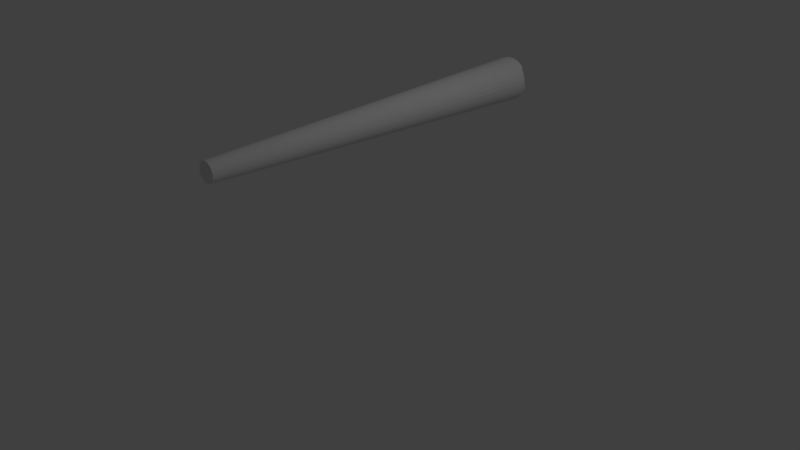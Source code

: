 # Source: Sketchfab_2017_12_16_19_32_44.blend  (saved by Blender 2.79.0; exported with 4.5.12 LTS)
import bpy
from mathutils import Matrix  # noqa: F401  (used for matrix-valued properties, if any)

bpy.ops.wm.read_factory_settings(use_empty=True)
scene = bpy.context.scene
scene.name = 'Scene'

# ---- collections
col_collection_1 = bpy.data.collections.new('Collection 1'); scene.collection.children.link(col_collection_1)

# ---- materials (node trees are filled in below, after node groups)
mat_material_001 = bpy.data.materials.new('Material.001')
mat_material_001.alpha_threshold = 0.0
mat_material_001.use_transparent_shadow = False
mat_material_001.roughness = 0.5

# ---- material node trees

# ---- world
world_world = bpy.data.worlds.new('World'); scene.world = world_world
world_world.color = (0.05088, 0.05088, 0.05088)
world_world.use_sun_shadow = False
world_world.sun_shadow_jitter_overblur = 0.0
world_world.cycles.sampling_method = 'MANUAL'

# ---- cameras
cam_camera = bpy.data.cameras.new('Camera')
cam_camera.clip_end = 100.0
cam_camera.lens = 35.0
cam_camera.sensor_width = 32.0
cam_camera.sensor_height = 18.0
cam_camera.ortho_scale = 7.314
cam_camera.dof.focus_distance = 0.0
cam_camera.dof.aperture_fstop = 128.0

# ---- lights
light_lamp = bpy.data.lights.new('Lamp', 'POINT')
light_lamp.transmission_factor = 0.0
light_lamp.cutoff_distance = 30.0
light_lamp.energy = 100.0
light_lamp.shadow_buffer_clip_start = 1.001
light_lamp.shadow_soft_size = 0.1
light_lamp.shadow_maximum_resolution = 0.006
light_lamp.use_absolute_resolution = True

# ---- meshes
me_cone = bpy.data.meshes.new('Cone')
me_cone.from_pydata([(0.05617, 2.408, -0.2824), (0.04827, -2.375, -0.1165), (0.1102, 2.375, -0.266), (0.07007, -2.375, -0.1049), (0.16, 2.361, -0.2394), (0.08919, -2.375, -0.08919), (0.2036, 2.361, -0.2036), (0.1049, -2.375, -0.07007), (0.2394, 2.361, -0.16), (0.1165, -2.375, -0.04827), (0.266, 2.361, -0.1102), (0.1237, -2.375, -0.02461), (0.2824, 2.375, -0.05617), (0.1261, -2.375, -3.897e-08), (0.2879, 2.345, -5.056e-08), (0.1237, -2.375, 0.02461), (0.2824, 2.345, 0.05617), (0.1165, -2.375, 0.04827), (0.266, 2.345, 0.1102), (0.1049, -2.375, 0.07007), (0.2394, 2.345, 0.16), (0.08919, -2.375, 0.08919), (0.2036, 2.375, 0.2036), (0.07007, -2.375, 0.1049), (0.16, 2.375, 0.2394), (0.04827, -2.375, 0.1165), (0.1102, 2.375, 0.266), (0.02461, -2.375, 0.1237), (0.05617, 2.375, 0.2824), (-4.149e-08, -2.375, 0.1261), (-5.969e-08, 2.375, 0.2879), (0.02461, -2.375, -0.1237), (-1.455e-07, 2.382, -0.2879), (-7.908e-08, -2.375, -0.1261), (-0.05617, 2.382, -0.2824), (-0.02461, -2.375, -0.1237), (-0.1102, 2.382, -0.266), (-0.04827, -2.375, -0.1165), (-0.16, 2.408, -0.2394), (-0.07007, -2.375, -0.1049), (-0.2036, 2.375, -0.2036), (-0.08919, -2.375, -0.08919), (-0.2394, 2.375, -0.16), (-0.1049, -2.375, -0.07007), (-0.266, 2.398, -0.1102), (-0.1165, -2.375, -0.04827), (-0.2824, 2.398, -0.05617), (-0.1237, -2.375, -0.02461), (-0.2879, 2.398, 2.24e-07), (-0.1261, -2.375, 8.132e-08), (-0.2824, 2.398, 0.05617), (-0.1237, -2.375, 0.02461), (-0.266, 2.375, 0.1102), (-0.1165, -2.375, 0.04827), (-0.2394, 2.33, 0.16), (-0.1049, -2.375, 0.07007), (-0.2036, 2.33, 0.2036), (-0.08919, -2.375, 0.08919), (-0.16, 2.33, 0.2394), (-0.07007, -2.375, 0.1049), (-0.1102, 2.33, 0.266), (-0.04827, -2.375, 0.1165), (-0.05617, 2.375, 0.2824), (-0.02461, -2.375, 0.1237), (0.2186, 2.371, -0.1461), (0.1859, 2.371, -0.1859), (0.2186, 2.346, 0.1461), (0.2429, 2.346, 0.1006), (0.2429, 2.371, -0.1006), (0.1859, 2.391, 0.1859), (0.2579, 2.391, -0.0513), (0.1461, 2.324, 0.2186), (0.263, 2.346, 7.487e-08), (0.1006, 2.324, 0.2429), (0.2579, 2.346, 0.0513), (0.0513, 2.324, 0.2579), (-5.507e-08, 2.324, 0.263), (0.1461, 2.371, -0.2186), (0.1006, 2.439, -0.2429), (0.0513, 2.439, -0.2579), (-1.334e-07, 2.402, -0.263), (-0.0513, 2.402, -0.2579), (-0.1006, 2.402, -0.2429), (-0.1461, 2.439, -0.2186), (-0.1859, 2.439, -0.1859), (-0.2186, 2.439, -0.1461), (-0.2429, 2.425, -0.1006), (-0.2579, 2.425, -0.0513), (-0.263, 2.425, 3.256e-07), (-0.2579, 2.425, 0.0513), (-0.2429, 2.324, 0.1006), (-0.2186, 2.324, 0.1461), (-0.1859, 2.324, 0.1859), (-0.1461, 2.324, 0.2186), (-0.1006, 2.324, 0.2429), (-0.0513, 2.324, 0.2579), (0.08532, 2.441, -0.05701), (0.07256, 2.441, -0.07256), (0.08532, 2.486, 0.05701), (0.0948, 2.486, 0.03927), (0.0948, 2.441, -0.03927), (0.07256, 2.531, 0.07256), (0.1006, 2.462, -0.02002), (0.05701, 2.464, 0.08532), (0.1026, 2.486, 1.223e-07), (0.03927, 2.464, 0.0948), (0.1006, 2.486, 0.02002), (0.02002, 2.464, 0.1006), (-3.977e-08, 2.464, 0.1026), (0.05701, 2.509, -0.08532), (0.03927, 2.509, -0.0948), (0.02002, 2.509, -0.1006), (-7.035e-08, 2.472, -0.1026), (-0.02002, 2.472, -0.1006), (-0.03927, 2.472, -0.0948), (-0.05701, 2.509, -0.08532), (-0.07256, 2.509, -0.07256), (-0.08532, 2.509, -0.05701), (-0.0948, 2.496, -0.03927), (-0.1006, 2.496, -0.02002), (-0.1026, 2.496, 2.202e-07), (-0.1006, 2.496, 0.02002), (-0.0948, 2.395, 0.03927), (-0.08532, 2.395, 0.05701), (-0.07256, 2.395, 0.07256), (-0.05701, 2.395, 0.08532), (-0.03927, 2.464, 0.0948), (-0.02002, 2.464, 0.1006), (0.024, 2.466, -0.01604), (0.02041, 2.514, -0.02041), (0.024, 2.466, 0.01604), (0.02667, 2.466, 0.01105), (0.02667, 2.466, -0.01105), (0.02041, 2.466, 0.02041), (0.02831, 2.466, -0.005632), (0.01604, 2.466, 0.024), (0.02887, 2.466, 1.442e-07), (0.01105, 2.466, 0.02667), (0.02831, 2.466, 0.005632), (0.005632, 2.466, 0.02831), (-3.704e-08, 2.466, 0.02887), (0.01604, 2.514, -0.024), (0.01105, 2.514, -0.02667), (0.005632, 2.514, -0.02831), (-4.564e-08, 2.514, -0.02887), (-0.005632, 2.514, -0.02831), (-0.01105, 2.514, -0.02667), (-0.01604, 2.514, -0.024), (-0.02041, 2.466, -0.02041), (-0.024, 2.466, -0.01604), (-0.02667, 2.466, -0.01105), (-0.02831, 2.466, -0.005632), (-0.02887, 2.466, 1.717e-07), (-0.02831, 2.466, 0.005632), (-0.02667, 2.466, 0.01105), (-0.024, 2.466, 0.01604), (-0.02041, 2.466, 0.02041), (-0.01604, 2.466, 0.024), (-0.01105, 2.466, 0.02667), (-0.005632, 2.466, 0.02831)], [], [(12, 11, 9, 10), (30, 29, 27, 28), (28, 27, 25, 26), (26, 25, 23, 24), (24, 23, 21, 22), (22, 21, 19, 20), (20, 19, 17, 18), (18, 17, 15, 16), (16, 15, 13, 14), (14, 13, 11, 12), (10, 9, 7, 8), (8, 7, 5, 6), (6, 5, 3, 4), (4, 3, 1, 2), (2, 1, 31, 0), (0, 31, 33, 32), (32, 33, 35, 34), (34, 35, 37, 36), (36, 37, 39, 38), (38, 39, 41, 40), (40, 41, 43, 42), (42, 43, 45, 44), (44, 45, 47, 46), (46, 47, 49, 48), (48, 49, 51, 50), (50, 51, 53, 52), (52, 53, 55, 54), (54, 55, 57, 56), (56, 57, 59, 58), (58, 59, 61, 60), (10, 8, 64, 68), (60, 61, 63, 62), (62, 63, 29, 30), (7, 9, 11, 13, 15, 17, 19, 21, 23, 25, 27, 29, 63, 61, 59, 57, 55, 53, 51, 49, 47, 45, 43, 41, 39, 37, 35, 33, 31, 1, 3, 5), (30, 28, 75, 76), (40, 42, 85, 84), (58, 60, 94, 93), (22, 20, 66, 69), (32, 34, 81, 80), (50, 52, 90, 89), (6, 4, 77, 65), (42, 44, 86, 85), (60, 62, 95, 94), (16, 14, 72, 74), (34, 36, 82, 81), (52, 54, 91, 90), (28, 26, 73, 75), (12, 10, 68, 70), (4, 2, 78, 77), (44, 46, 87, 86), (8, 6, 65, 64), (62, 30, 76, 95), (24, 22, 69, 71), (36, 38, 83, 82), (54, 56, 92, 91), (20, 18, 67, 66), (2, 0, 79, 78), (46, 48, 88, 87), (38, 40, 84, 83), (56, 58, 93, 92), (18, 16, 74, 67), (14, 12, 70, 72), (0, 32, 80, 79), (48, 50, 89, 88), (26, 24, 71, 73), (71, 69, 101, 103), (83, 84, 116, 115), (72, 70, 102, 104), (84, 85, 117, 116), (73, 71, 103, 105), (85, 86, 118, 117), (74, 72, 104, 106), (86, 87, 119, 118), (75, 73, 105, 107), (87, 88, 120, 119), (67, 74, 106, 99), (88, 89, 121, 120), (76, 75, 107, 108), (89, 90, 122, 121), (65, 77, 109, 97), (90, 91, 123, 122), (77, 78, 110, 109), (64, 65, 97, 96), (91, 92, 124, 123), (78, 79, 111, 110), (66, 67, 99, 98), (92, 93, 125, 124), (79, 80, 112, 111), (68, 64, 96, 100), (93, 94, 126, 125), (80, 81, 113, 112), (69, 66, 98, 101), (94, 95, 127, 126), (81, 82, 114, 113), (70, 68, 100, 102), (95, 76, 108, 127), (82, 83, 115, 114), (106, 104, 136, 138), (118, 119, 151, 150), (107, 105, 137, 139), (119, 120, 152, 151), (99, 106, 138, 131), (120, 121, 153, 152), (108, 107, 139, 140), (121, 122, 154, 153), (97, 109, 141, 129), (122, 123, 155, 154), (109, 110, 142, 141), (96, 97, 129, 128), (123, 124, 156, 155), (110, 111, 143, 142), (98, 99, 131, 130), (124, 125, 157, 156), (111, 112, 144, 143), (100, 96, 128, 132), (125, 126, 158, 157), (112, 113, 145, 144), (101, 98, 130, 133), (126, 127, 159, 158), (113, 114, 146, 145), (102, 100, 132, 134), (127, 108, 140, 159), (114, 115, 147, 146), (103, 101, 133, 135), (115, 116, 148, 147), (104, 102, 134, 136), (116, 117, 149, 148), (105, 103, 135, 137), (117, 118, 150, 149), (128, 129, 141, 142, 143, 144, 145, 146, 147, 148, 149, 150, 151, 152, 153, 154, 155, 156, 157, 158, 159, 140, 139, 137, 135, 133, 130, 131, 138, 136, 134, 132)])
_uv = me_cone.uv_layers.new(name='UVMap')
_uv.uv.foreach_set('vector', [0.7383, 0.9562, 0.7499, 0.005961, 0.7636, 0.005961, 0.7527, 0.9562, 0.609, 0.9562, 0.6268, 0.005961, 0.6402, 0.005961, 0.6231, 0.9562, 0.6231, 0.9562, 0.6402, 0.005961, 0.6536, 0.005961, 0.6371, 0.9562, 0.6371, 0.9562, 0.6536, 0.005961, 0.667, 0.005961, 0.6512, 0.9562, 0.6512, 0.9562, 0.667, 0.005961, 0.6804, 0.005961, 0.6653, 0.9562, 0.6653, 0.9562, 0.6804, 0.005961, 0.6951, 0.005961, 0.6807, 0.9562, 0.6807, 0.9562, 0.6951, 0.005961, 0.7084, 0.005961, 0.6947, 0.9562, 0.6947, 0.9562, 0.7084, 0.005961, 0.7218, 0.005961, 0.7088, 0.9562, 0.7088, 0.9562, 0.7218, 0.005961, 0.7352, 0.005961, 0.7229, 0.9562, 0.7229, 0.9562, 0.7352, 0.005961, 0.7499, 0.005961, 0.7383, 0.9562, 0.7527, 0.9562, 0.7636, 0.005961, 0.777, 0.005961, 0.7667, 0.9562, 0.7667, 0.9562, 0.777, 0.005961, 0.7903, 0.005961, 0.7808, 0.9562, 0.7808, 0.9562, 0.7903, 0.005961, 0.8037, 0.005961, 0.7949, 0.9562, 0.7949, 0.9562, 0.8037, 0.005961, 0.8174, 0.005961, 0.8092, 0.9562, 0.8092, 0.9562, 0.8174, 0.005961, 0.8322, 0.005961, 0.8248, 0.9562, 0.8248, 0.9562, 0.8322, 0.005961, 0.8465, 0.005961, 0.8398, 0.9562, 0.8398, 0.9562, 0.8465, 0.005961, 0.8599, 0.005961, 0.8538, 0.9562, 0.8538, 0.9562, 0.8599, 0.005961, 0.8733, 0.005961, 0.8679, 0.9562, 0.8679, 0.9562, 0.8733, 0.005961, 0.8875, 0.005961, 0.8829, 0.9562, 0.8829, 0.9562, 0.8875, 0.005961, 0.9024, 0.005961, 0.8985, 0.9562, 0.8985, 0.9562, 0.9024, 0.005961, 0.9157, 0.005961, 0.9125, 0.9562, 0.9125, 0.9562, 0.9157, 0.005961, 0.9299, 0.005961, 0.9274, 0.9562, 0.9274, 0.9562, 0.9299, 0.005961, 0.9433, 0.005961, 0.9414, 0.9562, 0.9414, 0.9562, 0.9433, 0.005961, 0.9567, 0.005961, 0.9555, 0.9562, 0.9555, 0.9562, 0.9567, 0.005961, 0.97, 0.005961, 0.9696, 0.9562, 0.9696, 0.9562, 0.97, 0.005961, 0.9842, 0.005961, 0.9844, 0.9562, 0.519, 0.9562, 0.5412, 0.005961, 0.5572, 0.005961, 0.5359, 0.9562, 0.5359, 0.9562, 0.5572, 0.005961, 0.5706, 0.005961, 0.5499, 0.9562, 0.5499, 0.9562, 0.5706, 0.005961, 0.584, 0.005961, 0.564, 0.9562, 0.564, 0.9562, 0.584, 0.005961, 0.5974, 0.005961, 0.5781, 0.9562, 0.05513, 0.8065, 0.05509, 0.7753, 0.06967, 0.7769, 0.06974, 0.8048, 0.5781, 0.9562, 0.5974, 0.005961, 0.6134, 0.005961, 0.5949, 0.9562, 0.5949, 0.9562, 0.6134, 0.005961, 0.6268, 0.005961, 0.609, 0.9562, 0.2286, 0.03233, 0.2542, 0.04295, 0.2773, 0.05837, 0.2969, 0.07799, 0.3123, 0.1011, 0.3229, 0.1267, 0.3284, 0.1539, 0.3284, 0.1817, 0.3229, 0.2089, 0.3123, 0.2345, 0.2969, 0.2576, 0.2773, 0.2772, 0.2542, 0.2926, 0.2286, 0.3033, 0.2014, 0.3087, 0.1736, 0.3087, 0.1464, 0.3033, 0.1208, 0.2926, 0.09768, 0.2772, 0.07805, 0.2576, 0.06264, 0.2345, 0.05202, 0.2089, 0.0466, 0.1817, 0.0466, 0.1539, 0.05202, 0.1267, 0.06264, 0.1011, 0.07805, 0.07799, 0.09768, 0.05837, 0.1208, 0.04295, 0.1464, 0.03233, 0.1736, 0.02692, 0.2014, 0.02692, 0.284, 0.9627, 0.2538, 0.9699, 0.2507, 0.9405, 0.275, 0.9347, 0.2866, 0.639, 0.3123, 0.6534, 0.2937, 0.6817, 0.2728, 0.6699, 0.351, 0.894, 0.3301, 0.9165, 0.3207, 0.9063, 0.3399, 0.8858, 0.1625, 0.9422, 0.1306, 0.9357, 0.1353, 0.9243, 0.1697, 0.9274, 0.1598, 0.6443, 0.189, 0.6349, 0.1926, 0.6513, 0.167, 0.66, 0.3684, 0.7608, 0.3747, 0.7959, 0.3568, 0.8143, 0.3488, 0.7617, 0.06156, 0.7447, 0.07433, 0.7151, 0.08794, 0.7233, 0.07567, 0.7493, 0.3123, 0.6534, 0.3289, 0.6812, 0.3157, 0.6944, 0.2937, 0.6817, 0.3301, 0.9165, 0.3117, 0.9512, 0.2987, 0.9238, 0.3207, 0.9063, 0.08501, 0.8997, 0.06984, 0.8731, 0.08235, 0.8688, 0.09578, 0.8916, 0.189, 0.6349, 0.2192, 0.6315, 0.2193, 0.6486, 0.1926, 0.6513, 0.3747, 0.7959, 0.3736, 0.8365, 0.3593, 0.8368, 0.3568, 0.8143, 0.2538, 0.9699, 0.2211, 0.9699, 0.2268, 0.9406, 0.2507, 0.9405, 0.06507, 0.8375, 0.05513, 0.8065, 0.06974, 0.8048, 0.08083, 0.8325, 0.07433, 0.7151, 0.09859, 0.6869, 0.1314, 0.7028, 0.08794, 0.7233, 0.3289, 0.6812, 0.3474, 0.7037, 0.3317, 0.7139, 0.3157, 0.6944, 0.05509, 0.7753, 0.06156, 0.7447, 0.07567, 0.7493, 0.06967, 0.7769, 0.3117, 0.9512, 0.284, 0.9627, 0.275, 0.9347, 0.2987, 0.9238, 0.1911, 0.9553, 0.1625, 0.9422, 0.1697, 0.9274, 0.2064, 0.9371, 0.2192, 0.6315, 0.2516, 0.6428, 0.2485, 0.663, 0.2193, 0.6486, 0.3736, 0.8365, 0.3663, 0.8674, 0.3534, 0.8624, 0.3593, 0.8368, 0.1306, 0.9357, 0.1063, 0.921, 0.1144, 0.911, 0.1353, 0.9243, 0.09859, 0.6869, 0.1343, 0.6691, 0.1475, 0.6861, 0.1314, 0.7028, 0.3474, 0.7037, 0.3613, 0.7304, 0.3433, 0.7369, 0.3317, 0.7139, 0.2516, 0.6428, 0.2866, 0.639, 0.2728, 0.6699, 0.2485, 0.663, 0.3663, 0.8674, 0.351, 0.894, 0.3399, 0.8858, 0.3534, 0.8624, 0.1063, 0.921, 0.08501, 0.8997, 0.09578, 0.8916, 0.1144, 0.911, 0.06984, 0.8731, 0.06507, 0.8375, 0.08083, 0.8325, 0.08235, 0.8688, 0.1343, 0.6691, 0.1598, 0.6443, 0.167, 0.66, 0.1475, 0.6861, 0.3613, 0.7304, 0.3684, 0.7608, 0.3488, 0.7617, 0.3433, 0.7369, 0.2211, 0.9699, 0.1911, 0.9553, 0.2064, 0.9371, 0.2268, 0.9406, 0.2064, 0.9371, 0.1697, 0.9274, 0.1977, 0.8474, 0.2116, 0.8522, 0.2485, 0.663, 0.2728, 0.6699, 0.2387, 0.7429, 0.2302, 0.7382, 0.08235, 0.8688, 0.08083, 0.8325, 0.1628, 0.8102, 0.1688, 0.8222, 0.2728, 0.6699, 0.2937, 0.6817, 0.247, 0.7471, 0.2387, 0.7429, 0.2268, 0.9406, 0.2064, 0.9371, 0.2116, 0.8522, 0.2214, 0.852, 0.2937, 0.6817, 0.3157, 0.6944, 0.256, 0.754, 0.247, 0.7471, 0.09578, 0.8916, 0.08235, 0.8688, 0.1688, 0.8222, 0.1737, 0.8301, 0.3157, 0.6944, 0.3317, 0.7139, 0.2628, 0.761, 0.256, 0.754, 0.2507, 0.9405, 0.2268, 0.9406, 0.2214, 0.852, 0.23, 0.8506, 0.3317, 0.7139, 0.3433, 0.7369, 0.2679, 0.769, 0.2628, 0.761, 0.1144, 0.911, 0.09578, 0.8916, 0.1737, 0.8301, 0.1797, 0.8368, 0.3433, 0.7369, 0.3488, 0.7617, 0.2714, 0.7773, 0.2679, 0.769, 0.275, 0.9347, 0.2507, 0.9405, 0.23, 0.8506, 0.2385, 0.8479, 0.3488, 0.7617, 0.3568, 0.8143, 0.2872, 0.8085, 0.2714, 0.7773, 0.07567, 0.7493, 0.08794, 0.7233, 0.1799, 0.7528, 0.1598, 0.7781, 0.3568, 0.8143, 0.3593, 0.8368, 0.2853, 0.8166, 0.2872, 0.8085, 0.08794, 0.7233, 0.1314, 0.7028, 0.1844, 0.7465, 0.1799, 0.7528, 0.06967, 0.7769, 0.07567, 0.7493, 0.1598, 0.7781, 0.1579, 0.7874, 0.3593, 0.8368, 0.3534, 0.8624, 0.2819, 0.8251, 0.2853, 0.8166, 0.1314, 0.7028, 0.1475, 0.6861, 0.1901, 0.7416, 0.1844, 0.7465, 0.1353, 0.9243, 0.1144, 0.911, 0.1797, 0.8368, 0.1866, 0.8424, 0.3534, 0.8624, 0.3399, 0.8858, 0.2771, 0.8329, 0.2819, 0.8251, 0.1475, 0.6861, 0.167, 0.66, 0.2, 0.7307, 0.1901, 0.7416, 0.06974, 0.8048, 0.06967, 0.7769, 0.1579, 0.7874, 0.1576, 0.7976, 0.3399, 0.8858, 0.3207, 0.9063, 0.2534, 0.8391, 0.2771, 0.8329, 0.167, 0.66, 0.1926, 0.6513, 0.2077, 0.729, 0.2, 0.7307, 0.1697, 0.9274, 0.1353, 0.9243, 0.1866, 0.8424, 0.1977, 0.8474, 0.3207, 0.9063, 0.2987, 0.9238, 0.2464, 0.8441, 0.2534, 0.8391, 0.1926, 0.6513, 0.2193, 0.6486, 0.2159, 0.7288, 0.2077, 0.729, 0.08083, 0.8325, 0.06974, 0.8048, 0.1576, 0.7976, 0.1628, 0.8102, 0.2987, 0.9238, 0.275, 0.9347, 0.2385, 0.8479, 0.2464, 0.8441, 0.2193, 0.6486, 0.2485, 0.663, 0.2302, 0.7382, 0.2159, 0.7288, 0.1737, 0.8301, 0.1688, 0.8222, 0.2042, 0.8031, 0.2058, 0.8059, 0.256, 0.754, 0.2628, 0.761, 0.2318, 0.7881, 0.2298, 0.7858, 0.23, 0.8506, 0.2214, 0.852, 0.2188, 0.8125, 0.2219, 0.8122, 0.2628, 0.761, 0.2679, 0.769, 0.2334, 0.7906, 0.2318, 0.7881, 0.1797, 0.8368, 0.1737, 0.8301, 0.2058, 0.8059, 0.2079, 0.8082, 0.2679, 0.769, 0.2714, 0.7773, 0.2347, 0.7935, 0.2334, 0.7906, 0.2385, 0.8479, 0.23, 0.8506, 0.2219, 0.8122, 0.2248, 0.8112, 0.2714, 0.7773, 0.2872, 0.8085, 0.2353, 0.7967, 0.2347, 0.7935, 0.1598, 0.7781, 0.1799, 0.7528, 0.2022, 0.769, 0.2002, 0.7703, 0.2872, 0.8085, 0.2853, 0.8166, 0.2348, 0.7998, 0.2353, 0.7967, 0.1799, 0.7528, 0.1844, 0.7465, 0.2042, 0.7678, 0.2022, 0.769, 0.1579, 0.7874, 0.1598, 0.7781, 0.2002, 0.7703, 0.2032, 0.7936, 0.2853, 0.8166, 0.2819, 0.8251, 0.2339, 0.8027, 0.2348, 0.7998, 0.1844, 0.7465, 0.1901, 0.7416, 0.2064, 0.7667, 0.2042, 0.7678, 0.1866, 0.8424, 0.1797, 0.8368, 0.2079, 0.8082, 0.2103, 0.8101, 0.2819, 0.8251, 0.2771, 0.8329, 0.2324, 0.8054, 0.2339, 0.8027, 0.1901, 0.7416, 0.2, 0.7307, 0.2088, 0.7657, 0.2064, 0.7667, 0.1576, 0.7976, 0.1579, 0.7874, 0.2032, 0.7936, 0.2028, 0.7969, 0.2771, 0.8329, 0.2534, 0.8391, 0.2301, 0.8079, 0.2324, 0.8054, 0.2, 0.7307, 0.2077, 0.729, 0.2112, 0.765, 0.2088, 0.7657, 0.1977, 0.8474, 0.1866, 0.8424, 0.2103, 0.8101, 0.213, 0.8115, 0.2534, 0.8391, 0.2464, 0.8441, 0.2276, 0.8098, 0.2301, 0.8079, 0.2077, 0.729, 0.2159, 0.7288, 0.2137, 0.7646, 0.2112, 0.765, 0.1628, 0.8102, 0.1576, 0.7976, 0.2028, 0.7969, 0.2032, 0.8, 0.2464, 0.8441, 0.2385, 0.8479, 0.2248, 0.8112, 0.2276, 0.8098, 0.2159, 0.7288, 0.2302, 0.7382, 0.2164, 0.7646, 0.2137, 0.7646, 0.2116, 0.8522, 0.1977, 0.8474, 0.213, 0.8115, 0.2159, 0.8123, 0.2302, 0.7382, 0.2387, 0.7429, 0.2249, 0.7828, 0.2164, 0.7646, 0.1688, 0.8222, 0.1628, 0.8102, 0.2032, 0.8, 0.2042, 0.8031, 0.2387, 0.7429, 0.247, 0.7471, 0.2275, 0.7841, 0.2249, 0.7828, 0.2214, 0.852, 0.2116, 0.8522, 0.2159, 0.8123, 0.2188, 0.8125, 0.247, 0.7471, 0.256, 0.754, 0.2298, 0.7858, 0.2275, 0.7841, 0.2032, 0.7936, 0.2002, 0.7703, 0.2022, 0.769, 0.2042, 0.7678, 0.2064, 0.7667, 0.2088, 0.7657, 0.2112, 0.765, 0.2137, 0.7646, 0.2164, 0.7646, 0.2249, 0.7828, 0.2275, 0.7841, 0.2298, 0.7858, 0.2318, 0.7881, 0.2334, 0.7906, 0.2347, 0.7935, 0.2353, 0.7967, 0.2348, 0.7998, 0.2339, 0.8027, 0.2324, 0.8054, 0.2301, 0.8079, 0.2276, 0.8098, 0.2248, 0.8112, 0.2219, 0.8122, 0.2188, 0.8125, 0.2159, 0.8123, 0.213, 0.8115, 0.2103, 0.8101, 0.2079, 0.8082, 0.2058, 0.8059, 0.2042, 0.8031, 0.2032, 0.8, 0.2028, 0.7969])
me_cone.materials.append(mat_material_001)
me_cone.use_remesh_preserve_volume = False
me_cone.use_remesh_preserve_attributes = False
me_cone.use_mirror_vertex_groups = False
me_cone.update()

# ---- objects
ob_cone = bpy.data.objects.new('Cone', me_cone)
ob_lamp = bpy.data.objects.new('Lamp', light_lamp)
ob_camera = bpy.data.objects.new('Camera', cam_camera)

# ---- transforms, parenting, visibility, modifiers, constraints
ob_cone.location = (0.137, 0.06845, 1.85)
ob_cone.lineart.crease_threshold = 0.0
ob_lamp.location = (4.071, 1.005, 5.904)
ob_lamp.rotation_euler = (0.6503, 0.05522, 1.866)
ob_lamp.lock_rotations_4d = False
ob_lamp.empty_display_type = 'ARROWS'
ob_lamp.color = (0.0, 0.0, 0.0, 0.0)
ob_lamp.lineart.crease_threshold = 0.0
ob_camera.location = (7.476, -6.508, 5.344)
ob_camera.rotation_euler = (1.109, 0.0, 0.8149)
ob_camera.lock_rotations_4d = False
ob_camera.empty_display_type = 'ARROWS'
ob_camera.color = (0.0, 0.0, 0.0, 0.0)
ob_camera.display_type = 'WIRE'
ob_camera.lineart.crease_threshold = 0.0

# ---- collection membership
col_collection_1.objects.link(ob_cone)
col_collection_1.objects.link(ob_lamp)
col_collection_1.objects.link(ob_camera)

# ---- scene / render settings (as saved in the file)
scene.camera = ob_camera
scene.frame_start = 1; scene.frame_end = 250; scene.frame_set(1)
scene.render.engine = 'BLENDER_EEVEE_NEXT'
scene.render.resolution_percentage = 50
scene.render.dither_intensity = 0.0
scene.cycles.use_denoising = False
scene.cycles.samples = 128
scene.cycles.sampling_pattern = 'TABULATED_SOBOL'
scene.cycles.use_adaptive_sampling = False
scene.cycles.use_light_tree = False
scene.cycles.blur_glossy = 0.0
scene.cycles.sample_clamp_indirect = 0.0
scene.view_settings.view_transform = 'Standard'
bpy.context.view_layer.update()
